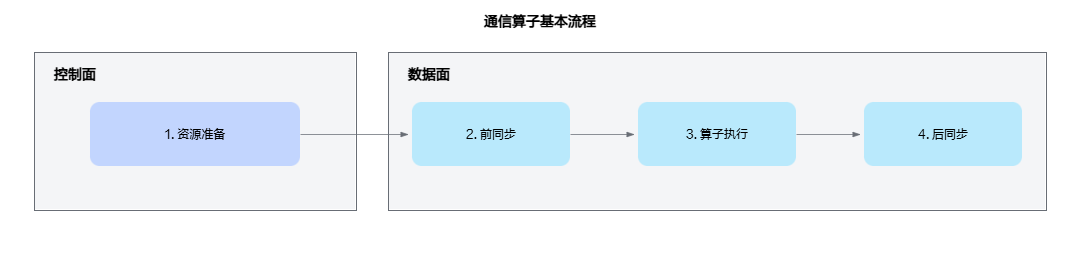

The diagram above was exported from draw.io. Its source (the exported page's mxGraphModel, read from the mxfile embedded in the PNG):
<mxGraphModel dx="2054" dy="1201" grid="1" gridSize="10" guides="1" tooltips="1" connect="1" arrows="1" fold="1" page="1" pageScale="1" pageWidth="1080" pageHeight="260" background="#ffffff" math="0" shadow="0">
  <root>
    <mxCell id="0" />
    <mxCell id="1" parent="0" />
    <mxCell id="background" parent="1" style="rounded=0;whiteSpace=wrap;html=1;strokeColor=none;fontFamily=方正兰亭黑简体;" value="" vertex="1">
      <mxGeometry height="260" width="1080" as="geometry" />
    </mxCell>
    <mxCell id="title" parent="1" style="text;html=1;strokeColor=none;fillColor=none;whiteSpace=wrap;overflow=visible;fontFamily=方正兰亭黑简体;fontSize=14;fontColor=#000000;align=center;verticalAlign=middle;spacing=0;fontStyle=1;" value="&lt;font style=&quot;font-size: 14px;&quot;&gt;&lt;b&gt;通信算子基本流程&lt;/b&gt;&lt;/font&gt;" vertex="1">
      <mxGeometry height="28" width="200" x="440" y="8" as="geometry" />
    </mxCell>
    <mxCell id="control-plane" parent="1" style="rounded=0;whiteSpace=wrap;html=1;strokeColor=#686D75;fontFamily=方正兰亭黑简体;fontSize=10.5;" value="" vertex="1">
      <mxGeometry height="158" width="322" x="34" y="52" as="geometry" />
    </mxCell>
    <mxCell id="control-plane-bg" parent="1" style="rounded=0;whiteSpace=wrap;html=1;fillColor=#F4F5F7;strokeColor=none;fontFamily=方正兰亭黑简体;" value="" vertex="1">
      <mxGeometry height="156" width="320" x="35" y="53" as="geometry" />
    </mxCell>
    <mxCell id="control-plane-label" parent="1" style="text;html=1;strokeColor=none;fillColor=none;whiteSpace=wrap;overflow=visible;fontFamily=方正兰亭黑简体;fontSize=14;fontColor=#000000;align=left;verticalAlign=middle;spacing=0;fontStyle=1;" value="&lt;font style=&quot;font-size: 14px;&quot;&gt;&lt;b&gt;控制面&lt;/b&gt;&lt;/font&gt;" vertex="1">
      <mxGeometry height="22" width="60" x="54" y="64" as="geometry" />
    </mxCell>
    <mxCell id="data-plane" parent="1" style="rounded=0;whiteSpace=wrap;html=1;strokeColor=#686D75;fontFamily=方正兰亭黑简体;fontSize=10.5;" value="" vertex="1">
      <mxGeometry height="158" width="658" x="388" y="52" as="geometry" />
    </mxCell>
    <mxCell id="data-plane-bg" parent="1" style="rounded=0;whiteSpace=wrap;html=1;fillColor=#F4F5F7;strokeColor=none;fontFamily=方正兰亭黑简体;" value="" vertex="1">
      <mxGeometry height="156" width="656" x="389" y="53" as="geometry" />
    </mxCell>
    <mxCell id="data-plane-label" parent="1" style="text;html=1;strokeColor=none;fillColor=none;whiteSpace=wrap;overflow=visible;fontFamily=方正兰亭黑简体;fontSize=14;fontColor=#000000;align=left;verticalAlign=middle;spacing=0;fontStyle=1;" value="&lt;font style=&quot;font-size: 14px;&quot;&gt;&lt;b&gt;数据面&lt;/b&gt;&lt;/font&gt;" vertex="1">
      <mxGeometry height="22" width="60" x="408" y="64" as="geometry" />
    </mxCell>
    <mxCell id="step-1" parent="1" style="rounded=1;whiteSpace=wrap;html=1;fillColor=#C2D5FE;strokeColor=none;fontFamily=方正兰亭黑简体;" value="&lt;span style=&quot;line-height: 100%;&quot;&gt;&lt;font&gt;1. 资源准备&lt;/font&gt;&lt;/span&gt;" vertex="1">
      <mxGeometry height="64" width="210" x="90" y="102" as="geometry" />
    </mxCell>
    <mxCell id="step-2" parent="1" style="rounded=1;whiteSpace=wrap;html=1;fillColor=light-dark(#B9E9FC,#121212);strokeColor=none;fontFamily=方正兰亭黑简体;" value="&lt;span style=&quot;line-height: 100%;&quot;&gt;&lt;font&gt;2. 前同步&lt;/font&gt;&lt;/span&gt;" vertex="1">
      <mxGeometry height="64" width="158" x="412" y="102" as="geometry" />
    </mxCell>
    <mxCell id="step-3" parent="1" style="rounded=1;whiteSpace=wrap;html=1;fillColor=light-dark(#B9E9FC,#121212);strokeColor=none;fontColor=#000000;fontFamily=方正兰亭黑简体;" value="&lt;font&gt;&lt;span style=&quot;&quot;&gt;3. 算子执行&lt;/span&gt;&lt;/font&gt;" vertex="1">
      <mxGeometry height="64" width="158" x="638" y="102" as="geometry" />
    </mxCell>
    <mxCell id="step-4" parent="1" style="rounded=1;whiteSpace=wrap;html=1;fillColor=light-dark(#B9E9FC,#121212);strokeColor=none;fontFamily=方正兰亭黑简体;" value="&lt;span style=&quot;line-height: 100%;&quot;&gt;&lt;font&gt;4. 后同步&lt;/font&gt;&lt;/span&gt;" vertex="1">
      <mxGeometry height="64" width="158" x="864" y="102" as="geometry" />
    </mxCell>
    <mxCell id="flow-1" edge="1" parent="1" style="endArrow=none;html=1;rounded=0;fontSize=6;strokeWidth=0.75;strokeColor=#686D75;startArrow=blockThin;startFill=1;fontFamily=方正兰亭黑简体;" value="">
      <mxGeometry relative="1" as="geometry">
        <mxPoint x="408" y="134" as="sourcePoint" />
        <mxPoint x="300" y="134" as="targetPoint" />
      </mxGeometry>
    </mxCell>
    <mxCell id="flow-2" edge="1" parent="1" style="endArrow=none;html=1;rounded=0;fontSize=6;strokeWidth=0.75;strokeColor=#686D75;startArrow=blockThin;startFill=1;fontFamily=方正兰亭黑简体;" value="">
      <mxGeometry relative="1" as="geometry">
        <mxPoint x="634" y="134" as="sourcePoint" />
        <mxPoint x="570" y="134" as="targetPoint" />
      </mxGeometry>
    </mxCell>
    <mxCell id="flow-3" edge="1" parent="1" style="endArrow=none;html=1;rounded=0;fontSize=6;strokeWidth=0.75;strokeColor=#686D75;startArrow=blockThin;startFill=1;fontFamily=方正兰亭黑简体;" value="">
      <mxGeometry relative="1" as="geometry">
        <mxPoint x="860" y="134" as="sourcePoint" />
        <mxPoint x="796" y="134" as="targetPoint" />
      </mxGeometry>
    </mxCell>
  </root>
</mxGraphModel>